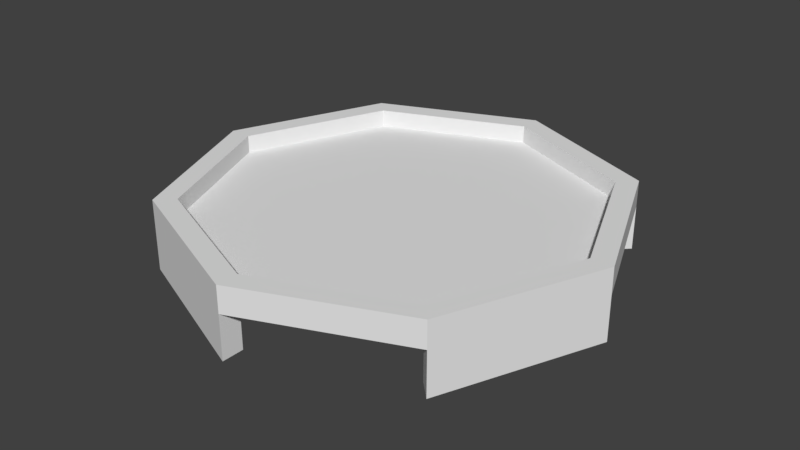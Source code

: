# Source: Bouncepad.blend  (saved by Blender 2.79.0; exported with 4.5.12 LTS)
import bpy
from mathutils import Matrix  # noqa: F401  (used for matrix-valued properties, if any)

bpy.ops.wm.read_factory_settings(use_empty=True)
scene = bpy.context.scene
scene.name = 'Scene'

# ---- collections
col_collection_1 = bpy.data.collections.new('Collection 1'); scene.collection.children.link(col_collection_1)

# ---- world
world_world = bpy.data.worlds.new('World'); scene.world = world_world
world_world.color = (0.05088, 0.05088, 0.05088)
world_world.use_sun_shadow = False
world_world.sun_shadow_jitter_overblur = 0.0
world_world.cycles.sampling_method = 'MANUAL'

# ---- meshes
me_circle = bpy.data.meshes.new('Circle')
me_circle.from_pydata([(-2.98e-08, 5.0, 1.0), (-3.536, 3.536, 1.0), (-5.0, -2.484e-07, 1.0), (-3.536, -3.536, 1.0), (4.073e-07, -5.0, 1.0), (3.536, -3.536, 1.0), (5.0, 2.982e-08, 1.0), (3.536, 3.536, 1.0), (-2.98e-08, 5.0, 1.6), (-3.536, 3.536, 1.6), (-5.0, -2.484e-07, 1.6), (-3.536, -3.536, 1.6), (4.073e-07, -5.0, 1.6), (3.536, -3.536, 1.6), (5.0, 2.982e-08, 1.6), (3.536, 3.536, 1.6), (-2.086e-08, 4.5, 1.6), (-3.182, 3.182, 1.6), (-4.5, -2.205e-07, 1.6), (-3.182, -3.182, 1.6), (3.725e-07, -4.5, 1.6), (3.182, -3.182, 1.6), (4.5, 2.982e-08, 1.6), (3.182, 3.182, 1.6), (-2.086e-08, 4.5, 1.2), (-3.182, 3.182, 1.2), (-4.5, -2.205e-07, 1.2), (-3.182, -3.182, 1.2), (3.725e-07, -4.5, 1.2), (3.182, -3.182, 1.2), (4.5, 2.982e-08, 1.2), (3.182, 3.182, 1.2), (-2.98e-08, 5.0, 0.0), (-3.536, 3.536, 0.0), (-5.0, -2.484e-07, 0.0), (-3.536, -3.536, 0.0), (4.073e-07, -5.0, 0.0), (3.536, -3.536, 0.0), (5.0, 2.982e-08, 0.0), (3.536, 3.536, 0.0), (-2.086e-08, 4.5, 0.0), (-3.182, 3.182, 0.0), (-4.5, -2.205e-07, 0.0), (-3.182, -3.182, 0.0), (3.725e-07, -4.5, 0.0), (3.182, -3.182, 0.0), (4.5, 2.982e-08, 0.0), (3.182, 3.182, 0.0), (-2.086e-08, 4.5, 1.0), (-3.182, 3.182, 1.0), (-4.5, -2.205e-07, 1.0), (-3.182, -3.182, 1.0), (3.725e-07, -4.5, 1.0), (3.182, -3.182, 1.0), (4.5, 2.982e-08, 1.0), (3.182, 3.182, 1.0)], [], [(4, 12, 11, 3), (2, 10, 9, 1), (7, 15, 14, 6), (5, 13, 12, 4), (3, 11, 10, 2), (1, 9, 8, 0), (0, 8, 15, 7), (6, 14, 13, 5), (1, 0, 7, 6, 5, 4, 3, 2), (15, 23, 22, 14), (13, 21, 20, 12), (11, 19, 18, 10), (9, 17, 16, 8), (8, 16, 23, 15), (14, 22, 21, 13), (12, 20, 19, 11), (10, 18, 17, 9), (18, 26, 25, 17), (23, 31, 30, 22), (21, 29, 28, 20), (19, 27, 26, 18), (17, 25, 24, 16), (16, 24, 31, 23), (22, 30, 29, 21), (20, 28, 27, 19), (25, 26, 27, 28, 29, 30, 31, 24), (7, 39, 32, 0), (5, 37, 38, 6), (3, 35, 36, 4), (1, 33, 34, 2), (39, 47, 40, 32), (36, 35, 43, 44), (37, 45, 46, 38), (34, 33, 41, 42), (45, 53, 54, 46), (42, 41, 49, 50), (47, 55, 48, 40), (44, 43, 51, 52), (4, 52, 51, 3), (54, 53, 5, 6), (48, 55, 7, 0), (2, 50, 49, 1), (1, 49, 41, 33), (34, 42, 50, 2), (3, 51, 43, 35), (36, 44, 52, 4), (37, 5, 53, 45), (6, 38, 46, 54), (39, 7, 55, 47), (0, 32, 40, 48)])
_uv = me_circle.uv_layers.new(name='UVMap')
_uv.uv.foreach_set('vector', [0.0595, 0.6095, 0.3968, 0.6095, 0.3968, 0.9468, 0.0595, 0.9468, 0.0595, 0.6095, 0.3968, 0.6095, 0.3968, 0.9468, 0.0595, 0.9468, 0.0595, 0.6095, 0.3968, 0.6095, 0.3968, 0.9468, 0.0595, 0.9468, 0.0595, 0.6095, 0.3968, 0.6095, 0.3968, 0.9468, 0.0595, 0.9468, 0.0595, 0.6095, 0.3968, 0.6095, 0.3968, 0.9468, 0.0595, 0.9468, 0.0595, 0.6095, 0.3968, 0.6095, 0.3968, 0.9468, 0.0595, 0.9468, 0.0595, 0.6095, 0.3968, 0.6095, 0.3968, 0.9468, 0.0595, 0.9468, 0.0595, 0.6095, 0.3968, 0.6095, 0.3968, 0.9468, 0.0595, 0.9468, 0.2281, 0.9468, 0.3474, 0.8974, 0.3968, 0.7781, 0.3474, 0.6589, 0.2281, 0.6095, 0.1089, 0.6589, 0.0595, 0.7781, 0.1089, 0.8974, 0.0595, 0.6095, 0.3968, 0.6095, 0.3968, 0.9468, 0.0595, 0.9468, 0.0595, 0.6095, 0.3968, 0.6095, 0.3968, 0.9468, 0.0595, 0.9468, 0.0595, 0.6095, 0.3968, 0.6095, 0.3968, 0.9468, 0.0595, 0.9468, 0.0595, 0.6095, 0.3968, 0.6095, 0.3968, 0.9468, 0.0595, 0.9468, 0.0595, 0.6095, 0.3968, 0.6095, 0.3968, 0.9468, 0.0595, 0.9468, 0.0595, 0.6095, 0.3968, 0.6095, 0.3968, 0.9468, 0.0595, 0.9468, 0.0595, 0.6095, 0.3968, 0.6095, 0.3968, 0.9468, 0.0595, 0.9468, 0.0595, 0.6095, 0.3968, 0.6095, 0.3968, 0.9468, 0.0595, 0.9468, 0.0595, 0.6095, 0.3968, 0.6095, 0.3968, 0.9468, 0.0595, 0.9468, 0.0595, 0.6095, 0.3968, 0.6095, 0.3968, 0.9468, 0.0595, 0.9468, 0.0595, 0.6095, 0.3968, 0.6095, 0.3968, 0.9468, 0.0595, 0.9468, 0.0595, 0.6095, 0.3968, 0.6095, 0.3968, 0.9468, 0.0595, 0.9468, 0.0595, 0.6095, 0.3968, 0.6095, 0.3968, 0.9468, 0.0595, 0.9468, 0.0595, 0.6095, 0.3968, 0.6095, 0.3968, 0.9468, 0.0595, 0.9468, 0.0595, 0.6095, 0.3968, 0.6095, 0.3968, 0.9468, 0.0595, 0.9468, 0.0595, 0.6095, 0.3968, 0.6095, 0.3968, 0.9468, 0.0595, 0.9468, 0.2281, 0.9468, 0.3474, 0.8974, 0.3968, 0.7781, 0.3474, 0.6589, 0.2281, 0.6095, 0.1089, 0.6589, 0.0595, 0.7781, 0.1089, 0.8974, 0.5731, 0.09498, 0.9269, 0.09498, 0.9269, 0.4488, 0.5731, 0.4488, 0.5731, 0.09498, 0.9269, 0.09498, 0.9269, 0.4488, 0.5731, 0.4488, 0.5731, 0.09498, 0.9269, 0.09498, 0.9269, 0.4488, 0.5731, 0.4488, 0.5731, 0.09498, 0.9269, 0.09498, 0.9269, 0.4488, 0.5731, 0.4488, 0.5731, 0.09498, 0.9269, 0.09498, 0.9269, 0.4488, 0.5731, 0.4488, 0.5731, 0.09498, 0.9269, 0.09498, 0.9269, 0.4488, 0.5731, 0.4488, 0.5731, 0.09498, 0.9269, 0.09498, 0.9269, 0.4488, 0.5731, 0.4488, 0.5731, 0.09498, 0.9269, 0.09498, 0.9269, 0.4488, 0.5731, 0.4488, 0.5731, 0.09498, 0.9269, 0.09498, 0.9269, 0.4488, 0.5731, 0.4488, 0.5731, 0.09498, 0.9269, 0.09498, 0.9269, 0.4488, 0.5731, 0.4488, 0.5731, 0.09498, 0.9269, 0.09498, 0.9269, 0.4488, 0.5731, 0.4488, 0.5731, 0.09498, 0.9269, 0.09498, 0.9269, 0.4488, 0.5731, 0.4488, 0.5731, 0.09498, 0.9269, 0.09498, 0.9269, 0.4488, 0.5731, 0.4488, 0.5731, 0.09498, 0.9269, 0.09498, 0.9269, 0.4488, 0.5731, 0.4488, 0.5731, 0.09498, 0.9269, 0.09498, 0.9269, 0.4488, 0.5731, 0.4488, 0.5731, 0.09498, 0.9269, 0.09498, 0.9269, 0.4488, 0.5731, 0.4488, 0.5731, 0.09498, 0.9269, 0.09498, 0.9269, 0.4488, 0.5731, 0.4488, 0.5731, 0.09498, 0.9269, 0.09498, 0.9269, 0.4488, 0.5731, 0.4488, 0.5731, 0.09498, 0.9269, 0.09498, 0.9269, 0.4488, 0.5731, 0.4488, 0.5731, 0.09498, 0.9269, 0.09498, 0.9269, 0.4488, 0.5731, 0.4488, 0.5731, 0.09498, 0.9269, 0.09498, 0.9269, 0.4488, 0.5731, 0.4488, 0.5731, 0.09498, 0.9269, 0.09498, 0.9269, 0.4488, 0.5731, 0.4488, 0.5731, 0.09498, 0.9269, 0.09498, 0.9269, 0.4488, 0.5731, 0.4488, 0.5731, 0.09498, 0.9269, 0.09498, 0.9269, 0.4488, 0.5731, 0.4488])
me_circle.use_remesh_preserve_volume = False
me_circle.use_remesh_preserve_attributes = False
me_circle.use_mirror_vertex_groups = False
me_circle.update()

# ---- objects
ob_circle = bpy.data.objects.new('Circle', me_circle)

# ---- transforms, parenting, visibility, modifiers, constraints
ob_circle.location = (0.0, 0.0, 0.0)
ob_circle.lineart.crease_threshold = 0.0

# ---- collection membership
col_collection_1.objects.link(ob_circle)

# ---- scene / render settings (as saved in the file)
scene.frame_start = 1; scene.frame_end = 250; scene.frame_set(1)
scene.render.engine = 'BLENDER_EEVEE_NEXT'
scene.render.resolution_percentage = 50
scene.render.dither_intensity = 0.0
scene.cycles.use_denoising = False
scene.cycles.samples = 128
scene.cycles.sampling_pattern = 'TABULATED_SOBOL'
scene.cycles.use_adaptive_sampling = False
scene.cycles.use_light_tree = False
scene.cycles.blur_glossy = 0.0
scene.cycles.sample_clamp_indirect = 0.0
scene.view_settings.view_transform = 'Standard'
bpy.context.view_layer.update()

# ---- added for rendering (the .blend has no active camera and no usable light): camera, sun
cam_auto = bpy.data.cameras.new('AutoCamera')
cam_auto.lens = 50.0
cam_auto.sensor_width = 36.0
cam_auto.clip_end = 1000.0
ob_auto_camera = bpy.data.objects.new('AutoCamera', cam_auto)
scene.collection.objects.link(ob_auto_camera)
ob_auto_camera.location = (13.1681, -15.8018, 11.3345)
ob_auto_camera.rotation_euler = (1.09748, -7.21219e-08, 0.694738)
scene.camera = ob_auto_camera
light_auto_sun = bpy.data.lights.new('AutoSun', 'SUN')
light_auto_sun.energy = 3.0
light_auto_sun.angle = 0.0523599
ob_auto_sun = bpy.data.objects.new('AutoSun', light_auto_sun)
scene.collection.objects.link(ob_auto_sun)
ob_auto_sun.rotation_euler = (0.872665, 0.174533, 0.523599)
bpy.context.view_layer.update()
